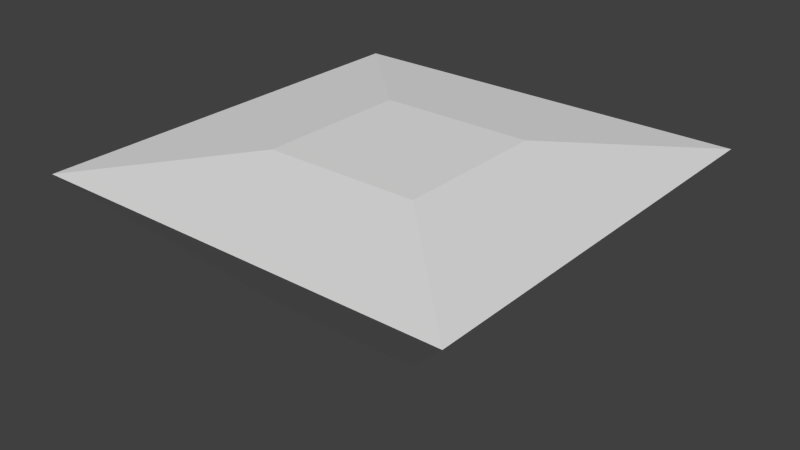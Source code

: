 # Source: Platform1.blend  (saved by Blender 2.68.0; exported with 4.5.12 LTS)
import bpy
from mathutils import Matrix  # noqa: F401  (used for matrix-valued properties, if any)

bpy.ops.wm.read_factory_settings(use_empty=True)
scene = bpy.context.scene
scene.name = 'Scene'

# ---- collections
col_collection_1 = bpy.data.collections.new('Collection 1'); scene.collection.children.link(col_collection_1)

# ---- materials (node trees are filled in below, after node groups)
mat_material = bpy.data.materials.new('Material')
mat_material.alpha_threshold = 0.0
mat_material.use_transparent_shadow = False
mat_material.roughness = 0.5
mat_material.line_color = (0.0, 0.0, 0.0, 1.0)

# ---- material node trees

# ---- world
world_world = bpy.data.worlds.new('World'); scene.world = world_world
world_world.color = (0.05088, 0.05088, 0.05088)
world_world.use_sun_shadow = False
world_world.sun_shadow_jitter_overblur = 0.0
world_world.cycles.sampling_method = 'MANUAL'
world_world.cycles.sample_map_resolution = 256

# ---- meshes
me_cube = bpy.data.meshes.new('Cube')
me_cube.from_pydata([(1.0, 1.0, -1.0), (1.0, -1.0, -1.0), (-1.0, -1.0, -1.0), (-1.0, 1.0, -1.0), (1.0, 1.0, 1.0), (1.0, -1.0, 1.0), (-1.0, -1.0, 1.0), (-1.0, 1.0, 1.0), (2.695, 2.695, 0.8), (2.695, -2.695, 0.8), (-2.695, -2.695, 0.8), (-2.695, 2.695, 0.8)], [], [(0, 1, 2, 3), (4, 7, 6, 5), (8, 4, 5, 9), (9, 5, 6, 10), (10, 6, 7, 11), (8, 0, 3, 11), (0, 8, 9, 1), (1, 9, 10, 2), (2, 10, 11, 3), (4, 8, 11, 7)])
_uv = me_cube.uv_layers.new(name='UVMap')
_uv.uv.foreach_set('vector', [0.8582, 0.3423, 0.7312, 0.3427, 0.7306, 0.1575, 0.8576, 0.1571, 0.1576, 0.3429, 0.1582, 0.1576, 0.3434, 0.1582, 0.3429, 0.3434, 0.0001262, 0.4993, 0.1576, 0.3429, 0.3429, 0.3434, 0.4993, 0.5009, 0.4993, 0.5009, 0.3429, 0.3434, 0.3434, 0.1582, 0.5009, 0.001658, 0.5009, 0.001658, 0.3434, 0.1582, 0.1582, 0.1576, 0.001658, 0.0001262, 0.5011, 0.5007, 0.7306, 0.6569, 0.7312, 0.8422, 0.5027, 0.9999, 0.8582, 0.3423, 0.8449, 0.4993, 0.5027, 0.5004, 0.7312, 0.3427, 0.7312, 0.3427, 0.5027, 0.5004, 0.5011, 0.001176, 0.7306, 0.1575, 0.7306, 0.1575, 0.5011, 0.001176, 0.8433, 0.0001262, 0.8576, 0.1571, 0.1576, 0.3429, 0.0001262, 0.4993, 0.001658, 0.0001262, 0.1582, 0.1576])
me_cube.materials.append(mat_material)
me_cube.use_remesh_preserve_volume = False
me_cube.use_remesh_preserve_attributes = False
me_cube.use_mirror_vertex_groups = False
me_cube.update()

# ---- objects
ob_cube = bpy.data.objects.new('Cube', me_cube)

# ---- transforms, parenting, visibility, modifiers, constraints
ob_cube.location = (0.0, 0.0, 0.0)
ob_cube.lock_rotations_4d = False
ob_cube.empty_display_type = 'ARROWS'
ob_cube.lineart.crease_threshold = 0.0

# ---- collection membership
col_collection_1.objects.link(ob_cube)

# ---- scene / render settings (as saved in the file)
scene.frame_start = 1; scene.frame_end = 250; scene.frame_set(1)
scene.render.engine = 'BLENDER_EEVEE_NEXT'
scene.render.image_settings.color_mode = 'RGB'
scene.render.image_settings.compression = 90
scene.render.resolution_percentage = 50
scene.render.dither_intensity = 0.0
scene.cycles.use_denoising = False
scene.cycles.samples = 10
scene.cycles.sampling_pattern = 'TABULATED_SOBOL'
scene.cycles.light_sampling_threshold = 0.0
scene.cycles.use_adaptive_sampling = False
scene.cycles.use_light_tree = False
scene.cycles.blur_glossy = 0.0
scene.cycles.volume_bounces = 1
scene.cycles.pixel_filter_type = 'GAUSSIAN'
scene.cycles.sample_clamp_indirect = 0.0
scene.view_settings.view_transform = 'Standard'
bpy.context.view_layer.update()

# ---- added for rendering (the .blend has no active camera and no usable light): camera, sun
cam_auto = bpy.data.cameras.new('AutoCamera')
cam_auto.lens = 50.0
cam_auto.sensor_width = 36.0
cam_auto.clip_end = 1000.0
ob_auto_camera = bpy.data.objects.new('AutoCamera', cam_auto)
scene.collection.objects.link(ob_auto_camera)
ob_auto_camera.location = (7.29037, -8.74844, 5.8323)
ob_auto_camera.rotation_euler = (1.09748, -7.21219e-08, 0.694738)
scene.camera = ob_auto_camera
light_auto_sun = bpy.data.lights.new('AutoSun', 'SUN')
light_auto_sun.energy = 3.0
light_auto_sun.angle = 0.0523599
ob_auto_sun = bpy.data.objects.new('AutoSun', light_auto_sun)
scene.collection.objects.link(ob_auto_sun)
ob_auto_sun.rotation_euler = (0.872665, 0.174533, 0.523599)
bpy.context.view_layer.update()
